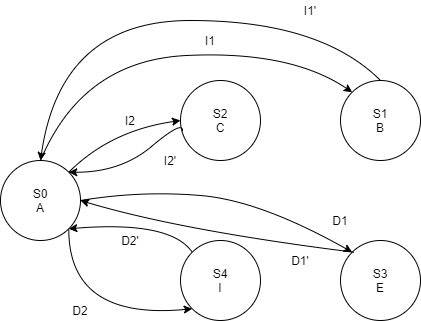

The diagram above was exported from draw.io. Its source (the exported page's mxGraphModel, read from the mxfile embedded in the PNG):
<mxGraphModel dx="868" dy="433" grid="1" gridSize="10" guides="1" tooltips="1" connect="1" arrows="1" fold="1" page="1" pageScale="1" pageWidth="850" pageHeight="1100" math="0" shadow="0">
  <root>
    <mxCell id="0" />
    <mxCell id="1" parent="0" />
    <mxCell id="vZ4VvAda31CILWoltVIt-26" value="S0&lt;br&gt;A" style="ellipse;whiteSpace=wrap;html=1;aspect=fixed;" parent="1" vertex="1">
      <mxGeometry x="340" y="400" width="80" height="80" as="geometry" />
    </mxCell>
    <mxCell id="vZ4VvAda31CILWoltVIt-27" value="S2&lt;br&gt;C" style="ellipse;whiteSpace=wrap;html=1;aspect=fixed;" parent="1" vertex="1">
      <mxGeometry x="520" y="320" width="80" height="80" as="geometry" />
    </mxCell>
    <mxCell id="vZ4VvAda31CILWoltVIt-28" value="S1&lt;br&gt;B" style="ellipse;whiteSpace=wrap;html=1;aspect=fixed;" parent="1" vertex="1">
      <mxGeometry x="680" y="320" width="80" height="80" as="geometry" />
    </mxCell>
    <mxCell id="vZ4VvAda31CILWoltVIt-29" value="S4&lt;br&gt;I" style="ellipse;whiteSpace=wrap;html=1;aspect=fixed;" parent="1" vertex="1">
      <mxGeometry x="520" y="480" width="80" height="80" as="geometry" />
    </mxCell>
    <mxCell id="vZ4VvAda31CILWoltVIt-30" value="S3&lt;br&gt;E" style="ellipse;whiteSpace=wrap;html=1;aspect=fixed;" parent="1" vertex="1">
      <mxGeometry x="680" y="480" width="80" height="80" as="geometry" />
    </mxCell>
    <mxCell id="vZ4VvAda31CILWoltVIt-36" value="" style="curved=1;endArrow=classic;html=1;exitX=1;exitY=0;exitDx=0;exitDy=0;entryX=0;entryY=0.5;entryDx=0;entryDy=0;" parent="1" source="vZ4VvAda31CILWoltVIt-26" target="vZ4VvAda31CILWoltVIt-27" edge="1">
      <mxGeometry width="50" height="50" relative="1" as="geometry">
        <mxPoint x="440" y="380" as="sourcePoint" />
        <mxPoint x="490" y="330" as="targetPoint" />
        <Array as="points">
          <mxPoint x="450" y="370" />
        </Array>
      </mxGeometry>
    </mxCell>
    <mxCell id="vZ4VvAda31CILWoltVIt-38" value="" style="curved=1;endArrow=classic;html=1;exitX=1;exitY=0;exitDx=0;exitDy=0;entryX=0;entryY=0;entryDx=0;entryDy=0;" parent="1" target="vZ4VvAda31CILWoltVIt-28" edge="1">
      <mxGeometry width="50" height="50" relative="1" as="geometry">
        <mxPoint x="380.00427124746193" y="399.99572875253807" as="sourcePoint" />
        <mxPoint x="491.72" y="348.28" as="targetPoint" />
        <Array as="points">
          <mxPoint x="422" y="300" />
          <mxPoint x="630" y="290" />
        </Array>
      </mxGeometry>
    </mxCell>
    <mxCell id="vZ4VvAda31CILWoltVIt-40" value="" style="curved=1;endArrow=classic;html=1;exitX=1;exitY=0.5;exitDx=0;exitDy=0;entryX=0;entryY=0;entryDx=0;entryDy=0;" parent="1" source="vZ4VvAda31CILWoltVIt-26" target="vZ4VvAda31CILWoltVIt-30" edge="1">
      <mxGeometry width="50" height="50" relative="1" as="geometry">
        <mxPoint x="500" y="460" as="sourcePoint" />
        <mxPoint x="550" y="410" as="targetPoint" />
        <Array as="points">
          <mxPoint x="480" y="430" />
          <mxPoint x="600" y="440" />
        </Array>
      </mxGeometry>
    </mxCell>
    <mxCell id="vZ4VvAda31CILWoltVIt-42" value="" style="curved=1;endArrow=classic;html=1;exitX=1;exitY=1;exitDx=0;exitDy=0;entryX=0;entryY=1;entryDx=0;entryDy=0;" parent="1" source="vZ4VvAda31CILWoltVIt-26" target="vZ4VvAda31CILWoltVIt-29" edge="1">
      <mxGeometry width="50" height="50" relative="1" as="geometry">
        <mxPoint x="440" y="550" as="sourcePoint" />
        <mxPoint x="490" y="500" as="targetPoint" />
        <Array as="points">
          <mxPoint x="408" y="560" />
        </Array>
      </mxGeometry>
    </mxCell>
    <mxCell id="vZ4VvAda31CILWoltVIt-44" value="" style="curved=1;endArrow=classic;html=1;entryX=1;entryY=1;entryDx=0;entryDy=0;exitX=0;exitY=0;exitDx=0;exitDy=0;" parent="1" source="vZ4VvAda31CILWoltVIt-29" target="vZ4VvAda31CILWoltVIt-26" edge="1">
      <mxGeometry width="50" height="50" relative="1" as="geometry">
        <mxPoint x="400" y="610" as="sourcePoint" />
        <mxPoint x="450" y="560" as="targetPoint" />
        <Array as="points">
          <mxPoint x="510" y="460" />
        </Array>
      </mxGeometry>
    </mxCell>
    <mxCell id="vZ4VvAda31CILWoltVIt-45" value="" style="curved=1;endArrow=classic;html=1;exitX=0;exitY=0;exitDx=0;exitDy=0;" parent="1" edge="1">
      <mxGeometry width="50" height="50" relative="1" as="geometry">
        <mxPoint x="693.4357287525379" y="491.71572875253787" as="sourcePoint" />
        <mxPoint x="420" y="440" as="targetPoint" />
        <Array as="points">
          <mxPoint x="520" y="470" />
        </Array>
      </mxGeometry>
    </mxCell>
    <mxCell id="vZ4VvAda31CILWoltVIt-46" value="" style="curved=1;endArrow=classic;html=1;entryX=1;entryY=0;entryDx=0;entryDy=0;" parent="1" target="vZ4VvAda31CILWoltVIt-26" edge="1">
      <mxGeometry width="50" height="50" relative="1" as="geometry">
        <mxPoint x="522" y="370" as="sourcePoint" />
        <mxPoint x="420.00427124746193" y="398.2842712474619" as="targetPoint" />
        <Array as="points">
          <mxPoint x="522" y="360" />
          <mxPoint x="460" y="412" />
        </Array>
      </mxGeometry>
    </mxCell>
    <mxCell id="vZ4VvAda31CILWoltVIt-61" value="I1" style="text;html=1;strokeColor=none;fillColor=none;align=center;verticalAlign=middle;whiteSpace=wrap;rounded=0;" parent="1" vertex="1">
      <mxGeometry x="530" y="270" width="40" height="20" as="geometry" />
    </mxCell>
    <mxCell id="vZ4VvAda31CILWoltVIt-71" value="I2" style="text;html=1;strokeColor=none;fillColor=none;align=center;verticalAlign=middle;whiteSpace=wrap;rounded=0;" parent="1" vertex="1">
      <mxGeometry x="450" y="350" width="40" height="20" as="geometry" />
    </mxCell>
    <mxCell id="vZ4VvAda31CILWoltVIt-72" value="I2'" style="text;html=1;strokeColor=none;fillColor=none;align=center;verticalAlign=middle;whiteSpace=wrap;rounded=0;" parent="1" vertex="1">
      <mxGeometry x="490" y="390" width="40" height="20" as="geometry" />
    </mxCell>
    <mxCell id="vZ4VvAda31CILWoltVIt-73" value="D1" style="text;html=1;strokeColor=none;fillColor=none;align=center;verticalAlign=middle;whiteSpace=wrap;rounded=0;" parent="1" vertex="1">
      <mxGeometry x="660" y="450" width="40" height="20" as="geometry" />
    </mxCell>
    <mxCell id="vZ4VvAda31CILWoltVIt-74" value="D1'" style="text;html=1;strokeColor=none;fillColor=none;align=center;verticalAlign=middle;whiteSpace=wrap;rounded=0;" parent="1" vertex="1">
      <mxGeometry x="620" y="490" width="40" height="20" as="geometry" />
    </mxCell>
    <mxCell id="vZ4VvAda31CILWoltVIt-75" value="D2'" style="text;html=1;strokeColor=none;fillColor=none;align=center;verticalAlign=middle;whiteSpace=wrap;rounded=0;" parent="1" vertex="1">
      <mxGeometry x="450" y="470" width="40" height="20" as="geometry" />
    </mxCell>
    <mxCell id="vZ4VvAda31CILWoltVIt-76" value="D2" style="text;html=1;strokeColor=none;fillColor=none;align=center;verticalAlign=middle;whiteSpace=wrap;rounded=0;" parent="1" vertex="1">
      <mxGeometry x="400" y="540" width="40" height="20" as="geometry" />
    </mxCell>
    <mxCell id="smpIOGwEqkGl__VyT5cP-1" value="" style="curved=1;endArrow=classic;html=1;exitX=0.5;exitY=0;exitDx=0;exitDy=0;entryX=0.5;entryY=0;entryDx=0;entryDy=0;" edge="1" parent="1" source="vZ4VvAda31CILWoltVIt-28" target="vZ4VvAda31CILWoltVIt-26">
      <mxGeometry width="50" height="50" relative="1" as="geometry">
        <mxPoint x="350" y="290" as="sourcePoint" />
        <mxPoint x="400" y="240" as="targetPoint" />
        <Array as="points">
          <mxPoint x="660" y="260" />
          <mxPoint x="400" y="260" />
        </Array>
      </mxGeometry>
    </mxCell>
    <mxCell id="smpIOGwEqkGl__VyT5cP-2" value="I1'" style="text;html=1;strokeColor=none;fillColor=none;align=center;verticalAlign=middle;whiteSpace=wrap;rounded=0;" vertex="1" parent="1">
      <mxGeometry x="630" y="240" width="40" height="20" as="geometry" />
    </mxCell>
  </root>
</mxGraphModel>